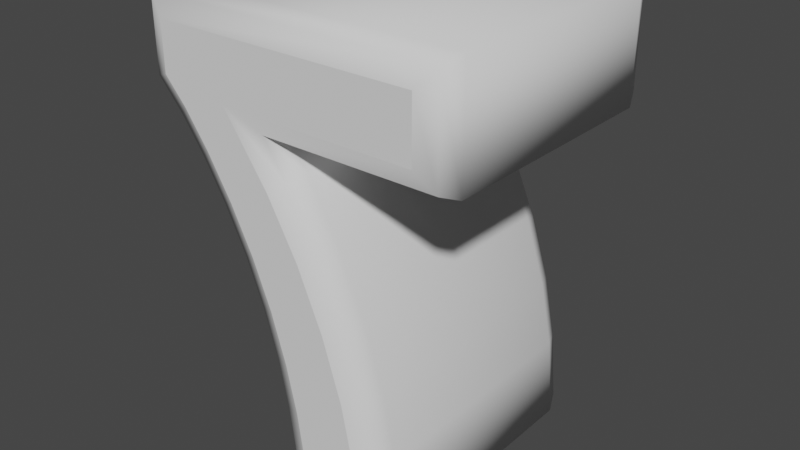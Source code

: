 # Source: 7.blend  (saved by Blender 3.3.6; exported with 4.5.12 LTS)
import bpy
from mathutils import Matrix  # noqa: F401  (used for matrix-valued properties, if any)

bpy.ops.wm.read_factory_settings(use_empty=True)
scene = bpy.context.scene
scene.name = 'Scene'

# ---- collections
col_collection = bpy.data.collections.new('Collection'); scene.collection.children.link(col_collection)

# ---- world
world_world = bpy.data.worlds.new('World'); scene.world = world_world
world_world.use_nodes = True; world_world.node_tree.nodes.clear()
_N = world_world.node_tree.nodes; _L = world_world.node_tree.links
n0 = _N.new('ShaderNodeOutputWorld'); n0.name = 'World Output'; n0.location = (300, 300)
n1 = _N.new('ShaderNodeBackground'); n1.name = 'Background'; n1.location = (10, 300)
n1.inputs[0].default_value = (0.05088, 0.05088, 0.05088, 1.0)
_L.new(n1.outputs[0], n0.inputs[0])
n0.is_active_output = True
world_world.color = (0.05088, 0.05088, 0.05088)
world_world.use_sun_shadow = False
world_world.sun_shadow_jitter_overblur = 0.0

# ---- meshes
me_text_001 = bpy.data.meshes.new('Text.001')
me_text_001.from_pydata([(0.07272, 0.172, 0.17), (-0.1545, 0.172, 0.17), (-0.1545, 0.2409, 0.17), (0.1531, 0.2409, 0.17), (0.1531, 0.1852, 0.17), (0.1281, 0.1572, 0.17), (0.1001, 0.1183, 0.17), (0.07188, 0.07168, 0.17), (0.04578, 0.02014, 0.17), (0.02415, -0.03356, 0.17), (0.007035, -0.08932, 0.17), (-0.005315, -0.1441, 0.17), (-0.01265, -0.195, 0.17), (-0.01447, -0.2321, 0.17), (-0.08647, -0.2321, 0.17), (-0.08161, -0.1739, 0.17), (-0.06757, -0.1046, 0.17), (-0.04517, -0.03419, 0.17), (-0.01563, 0.03416, 0.17), (0.01983, 0.09746, 0.17), (0.07272, 0.172, -0.17), (-0.1545, 0.172, -0.17), (-0.1545, 0.2409, -0.17), (0.1531, 0.2409, -0.17), (0.1531, 0.1852, -0.17), (0.1281, 0.1572, -0.17), (0.1001, 0.1183, -0.17), (0.07188, 0.07168, -0.17), (0.04578, 0.02014, -0.17), (0.02415, -0.03356, -0.17), (0.007035, -0.08932, -0.17), (-0.005315, -0.1441, -0.17), (-0.01265, -0.195, -0.17), (-0.01447, -0.2321, -0.17), (-0.08647, -0.2321, -0.17), (-0.08161, -0.1739, -0.17), (-0.06757, -0.1046, -0.17), (-0.04517, -0.03419, -0.17), (-0.01563, 0.03416, -0.17), (0.01983, 0.09746, -0.17), (0.07272, 0.172, -0.17), (0.03164, 0.1507, -0.1612), (0.01463, 0.142, -0.14), (0.01463, 0.142, 0.14), (0.03164, 0.1507, 0.1612), (0.07272, 0.172, 0.17), (-0.1545, 0.172, -0.17), (-0.1757, 0.1507, -0.1612), (-0.1845, 0.142, -0.14), (-0.1845, 0.142, 0.14), (-0.1757, 0.1507, 0.1612), (-0.1545, 0.172, 0.17), (-0.1545, 0.2409, -0.17), (-0.1757, 0.2622, -0.1612), (-0.1845, 0.2709, -0.14), (-0.1845, 0.2709, 0.14), (-0.1757, 0.2622, 0.1612), (-0.1545, 0.2409, 0.17), (0.1531, 0.2409, -0.17), (0.1744, 0.2622, -0.1612), (0.1831, 0.2709, -0.14), (0.1831, 0.2709, 0.14), (0.1744, 0.2622, 0.1612), (0.1531, 0.2409, 0.17), (0.1531, 0.1852, -0.17), (0.1744, 0.1771, -0.1612), (0.1831, 0.1738, -0.14), (0.1831, 0.1738, 0.14), (0.1744, 0.1771, 0.1612), (0.1531, 0.1852, 0.17), (0.1281, 0.1572, -0.17), (0.1447, 0.1439, -0.1612), (0.1516, 0.1384, -0.14), (0.1516, 0.1384, 0.14), (0.1447, 0.1439, 0.1612), (0.1281, 0.1572, 0.17), (0.1001, 0.1183, -0.17), (0.1178, 0.1065, -0.1612), (0.1251, 0.1017, -0.14), (0.1251, 0.1017, 0.14), (0.1178, 0.1065, 0.1612), (0.1001, 0.1183, 0.17), (0.07188, 0.07168, -0.17), (0.09045, 0.06138, -0.1612), (0.09813, 0.05711, -0.14), (0.09813, 0.05711, 0.14), (0.09045, 0.06138, 0.1612), (0.07188, 0.07168, 0.17), (0.04578, 0.02014, -0.17), (0.06511, 0.01137, -0.1612), (0.07312, 0.007735, -0.14), (0.07312, 0.007735, 0.14), (0.06511, 0.01137, 0.1612), (0.04578, 0.02014, 0.17), (0.02415, -0.03356, -0.17), (0.04416, -0.04064, -0.1612), (0.05245, -0.04358, -0.14), (0.05245, -0.04358, 0.14), (0.04416, -0.04064, 0.1612), (0.02415, -0.03356, 0.17), (0.007035, -0.08932, -0.17), (0.02755, -0.09477, -0.1612), (0.03605, -0.09703, -0.14), (0.03605, -0.09703, 0.14), (0.02755, -0.09477, 0.1612), (0.007035, -0.08932, 0.17), (-0.005315, -0.1441, -0.17), (0.01556, -0.148, -0.1612), (0.02421, -0.1496, -0.14), (0.02421, -0.1496, 0.14), (0.01556, -0.148, 0.1612), (-0.005315, -0.1441, 0.17), (-0.01265, -0.195, -0.17), (0.008484, -0.1971, -0.1612), (0.01724, -0.1979, -0.14), (0.01724, -0.1979, 0.14), (0.008484, -0.1971, 0.1612), (-0.01265, -0.195, 0.17), (-0.01447, -0.2321, -0.17), (0.005734, -0.2533, -0.1612), (0.0141, -0.2621, -0.14), (0.0141, -0.2621, 0.14), (0.005734, -0.2533, 0.1612), (-0.01447, -0.2321, 0.17), (-0.08647, -0.2321, -0.17), (-0.1095, -0.2533, -0.1612), (-0.1191, -0.2621, -0.14), (-0.1191, -0.2621, 0.14), (-0.1095, -0.2533, 0.1612), (-0.08647, -0.2321, 0.17), (-0.08161, -0.1739, -0.17), (-0.1026, -0.1709, -0.1612), (-0.1114, -0.1697, -0.14), (-0.1114, -0.1697, 0.14), (-0.1026, -0.1709, 0.1612), (-0.08161, -0.1739, 0.17), (-0.06757, -0.1046, -0.17), (-0.08813, -0.09924, -0.1612), (-0.09665, -0.09703, -0.14), (-0.09665, -0.09703, 0.14), (-0.08813, -0.09924, 0.1612), (-0.06757, -0.1046, 0.17), (-0.04517, -0.03419, -0.17), (-0.06507, -0.02675, -0.1612), (-0.07331, -0.02367, -0.14), (-0.07331, -0.02367, 0.14), (-0.06507, -0.02675, 0.1612), (-0.04517, -0.03419, 0.17), (-0.01563, 0.03416, -0.17), (-0.03467, 0.04358, -0.1612), (-0.04256, 0.04748, -0.14), (-0.04256, 0.04748, 0.14), (-0.03467, 0.04358, 0.1612), (-0.01563, 0.03416, 0.17), (0.01983, 0.09746, -0.17), (0.001875, 0.1088, -0.1612), (-0.005561, 0.1135, -0.14), (-0.005561, 0.1135, 0.14), (0.001875, 0.1088, 0.1612), (0.01983, 0.09746, 0.17)], [], [(1, 3, 2), (1, 4, 3), (1, 0, 4), (0, 5, 4), (19, 5, 0), (19, 6, 5), (19, 7, 6), (18, 7, 19), (18, 8, 7), (17, 8, 18), (17, 9, 8), (17, 10, 9), (16, 10, 17), (16, 11, 10), (15, 11, 16), (15, 12, 11), (14, 12, 15), (14, 13, 12), (21, 22, 23), (21, 23, 24), (21, 24, 20), (20, 24, 25), (39, 20, 25), (39, 25, 26), (39, 26, 27), (38, 39, 27), (38, 27, 28), (37, 38, 28), (37, 28, 29), (37, 29, 30), (36, 37, 30), (36, 30, 31), (35, 36, 31), (35, 31, 32), (34, 35, 32), (34, 32, 33), (41, 47, 46, 40), (42, 48, 47, 41), (43, 49, 48, 42), (44, 50, 49, 43), (45, 51, 50, 44), (47, 53, 52, 46), (48, 54, 53, 47), (49, 55, 54, 48), (50, 56, 55, 49), (51, 57, 56, 50), (53, 59, 58, 52), (54, 60, 59, 53), (55, 61, 60, 54), (56, 62, 61, 55), (57, 63, 62, 56), (59, 65, 64, 58), (60, 66, 65, 59), (61, 67, 66, 60), (62, 68, 67, 61), (63, 69, 68, 62), (65, 71, 70, 64), (66, 72, 71, 65), (67, 73, 72, 66), (68, 74, 73, 67), (69, 75, 74, 68), (71, 77, 76, 70), (72, 78, 77, 71), (73, 79, 78, 72), (74, 80, 79, 73), (75, 81, 80, 74), (77, 83, 82, 76), (78, 84, 83, 77), (79, 85, 84, 78), (80, 86, 85, 79), (81, 87, 86, 80), (83, 89, 88, 82), (84, 90, 89, 83), (85, 91, 90, 84), (86, 92, 91, 85), (87, 93, 92, 86), (89, 95, 94, 88), (90, 96, 95, 89), (91, 97, 96, 90), (92, 98, 97, 91), (93, 99, 98, 92), (95, 101, 100, 94), (96, 102, 101, 95), (97, 103, 102, 96), (98, 104, 103, 97), (99, 105, 104, 98), (101, 107, 106, 100), (102, 108, 107, 101), (103, 109, 108, 102), (104, 110, 109, 103), (105, 111, 110, 104), (107, 113, 112, 106), (108, 114, 113, 107), (109, 115, 114, 108), (110, 116, 115, 109), (111, 117, 116, 110), (113, 119, 118, 112), (114, 120, 119, 113), (115, 121, 120, 114), (116, 122, 121, 115), (117, 123, 122, 116), (119, 125, 124, 118), (120, 126, 125, 119), (121, 127, 126, 120), (122, 128, 127, 121), (123, 129, 128, 122), (125, 131, 130, 124), (126, 132, 131, 125), (127, 133, 132, 126), (128, 134, 133, 127), (129, 135, 134, 128), (131, 137, 136, 130), (132, 138, 137, 131), (133, 139, 138, 132), (134, 140, 139, 133), (135, 141, 140, 134), (137, 143, 142, 136), (138, 144, 143, 137), (139, 145, 144, 138), (140, 146, 145, 139), (141, 147, 146, 140), (143, 149, 148, 142), (144, 150, 149, 143), (145, 151, 150, 144), (146, 152, 151, 145), (147, 153, 152, 146), (149, 155, 154, 148), (150, 156, 155, 149), (151, 157, 156, 150), (152, 158, 157, 151), (153, 159, 158, 152), (155, 41, 40, 154), (156, 42, 41, 155), (157, 43, 42, 156), (158, 44, 43, 157), (159, 45, 44, 158)])
me_text_001.polygons.foreach_set('use_smooth', [0, 0, 0, 0, 0, 0, 0, 0, 0, 0, 0, 0, 0, 0, 0, 0, 0, 0, 0, 0, 0, 0, 0, 0, 0, 0, 0, 0, 0, 0, 0, 0, 0, 0, 0, 0, 1, 1, 1, 1, 1, 1, 1, 1, 1, 1, 1, 1, 1, 1, 1, 1, 1, 1, 1, 1, 1, 1, 1, 1, 1, 1, 1, 1, 1, 1, 1, 1, 1, 1, 1, 1, 1, 1, 1, 1, 1, 1, 1, 1, 1, 1, 1, 1, 1, 1, 1, 1, 1, 1, 1, 1, 1, 1, 1, 1, 1, 1, 1, 1, 1, 1, 1, 1, 1, 1, 1, 1, 1, 1, 1, 1, 1, 1, 1, 1, 1, 1, 1, 1, 1, 1, 1, 1, 1, 1, 1, 1, 1, 1, 1, 1, 1, 1, 1, 1])
_uv = me_text_001.uv_layers.new(name='UVMap')
_uv.uv.foreach_set('vector', [0.05263, 0.0, 0.1579, 0.0, 0.1053, 0.0, 0.05263, 0.0, 0.2105, 0.0, 0.1579, 0.0, 0.05263, 0.0, 0.0, 0.0, 0.2105, 0.0, 0.0, 0.0, 0.2632, 0.0, 0.2105, 0.0, 1.0, 0.0, 0.2632, 0.0, 0.0, 0.0, 1.0, 0.0, 0.3158, 0.0, 0.2632, 0.0, 1.0, 0.0, 0.3684, 0.0, 0.3158, 0.0, 0.9474, 0.0, 0.3684, 0.0, 1.0, 0.0, 0.9474, 0.0, 0.4211, 0.0, 0.3684, 0.0, 0.8947, 0.0, 0.4211, 0.0, 0.9474, 0.0, 0.8947, 0.0, 0.4737, 0.0, 0.4211, 0.0, 0.8947, 0.0, 0.5263, 0.0, 0.4737, 0.0, 0.8421, 0.0, 0.5263, 0.0, 0.8947, 0.0, 0.8421, 0.0, 0.5789, 0.0, 0.5263, 0.0, 0.7895, 0.0, 0.5789, 0.0, 0.8421, 0.0, 0.7895, 0.0, 0.6316, 0.0, 0.5789, 0.0, 0.7368, 0.0, 0.6316, 0.0, 0.7895, 0.0, 0.7368, 0.0, 0.6842, 0.0, 0.6316, 0.0, 0.05263, 0.0, 0.1053, 0.0, 0.1579, 0.0, 0.05263, 0.0, 0.1579, 0.0, 0.2105, 0.0, 0.05263, 0.0, 0.2105, 0.0, 0.0, 0.0, 0.0, 0.0, 0.2105, 0.0, 0.2632, 0.0, 1.0, 0.0, 0.0, 0.0, 0.2632, 0.0, 1.0, 0.0, 0.2632, 0.0, 0.3158, 0.0, 1.0, 0.0, 0.3158, 0.0, 0.3684, 0.0, 0.9474, 0.0, 1.0, 0.0, 0.3684, 0.0, 0.9474, 0.0, 0.3684, 0.0, 0.4211, 0.0, 0.8947, 0.0, 0.9474, 0.0, 0.4211, 0.0, 0.8947, 0.0, 0.4211, 0.0, 0.4737, 0.0, 0.8947, 0.0, 0.4737, 0.0, 0.5263, 0.0, 0.8421, 0.0, 0.8947, 0.0, 0.5263, 0.0, 0.8421, 0.0, 0.5263, 0.0, 0.5789, 0.0, 0.7895, 0.0, 0.8421, 0.0, 0.5789, 0.0, 0.7895, 0.0, 0.5789, 0.0, 0.6316, 0.0, 0.7368, 0.0, 0.7895, 0.0, 0.6316, 0.0, 0.7368, 0.0, 0.6316, 0.0, 0.6842, 0.0, 0.0, 0.2, 0.05, 0.2, 0.05, 0.0, 0.0, 0.0, 0.0, 0.4, 0.05, 0.4, 0.05, 0.2, 0.0, 0.2, 0.0, 0.6, 0.05, 0.6, 0.05, 0.4, 0.0, 0.4, 0.0, 0.8, 0.05, 0.8, 0.05, 0.6, 0.0, 0.6, 0.0, 1.0, 0.05, 1.0, 0.05, 0.8, 0.0, 0.8, 0.05, 0.2, 0.1, 0.2, 0.1, 0.0, 0.05, 0.0, 0.05, 0.4, 0.1, 0.4, 0.1, 0.2, 0.05, 0.2, 0.05, 0.6, 0.1, 0.6, 0.1, 0.4, 0.05, 0.4, 0.05, 0.8, 0.1, 0.8, 0.1, 0.6, 0.05, 0.6, 0.05, 1.0, 0.1, 1.0, 0.1, 0.8, 0.05, 0.8, 0.1, 0.2, 0.15, 0.2, 0.15, 0.0, 0.1, 0.0, 0.1, 0.4, 0.15, 0.4, 0.15, 0.2, 0.1, 0.2, 0.1, 0.6, 0.15, 0.6, 0.15, 0.4, 0.1, 0.4, 0.1, 0.8, 0.15, 0.8, 0.15, 0.6, 0.1, 0.6, 0.1, 1.0, 0.15, 1.0, 0.15, 0.8, 0.1, 0.8, 0.15, 0.2, 0.2, 0.2, 0.2, 0.0, 0.15, 0.0, 0.15, 0.4, 0.2, 0.4, 0.2, 0.2, 0.15, 0.2, 0.15, 0.6, 0.2, 0.6, 0.2, 0.4, 0.15, 0.4, 0.15, 0.8, 0.2, 0.8, 0.2, 0.6, 0.15, 0.6, 0.15, 1.0, 0.2, 1.0, 0.2, 0.8, 0.15, 0.8, 0.2, 0.2, 0.25, 0.2, 0.25, 0.0, 0.2, 0.0, 0.2, 0.4, 0.25, 0.4, 0.25, 0.2, 0.2, 0.2, 0.2, 0.6, 0.25, 0.6, 0.25, 0.4, 0.2, 0.4, 0.2, 0.8, 0.25, 0.8, 0.25, 0.6, 0.2, 0.6, 0.2, 1.0, 0.25, 1.0, 0.25, 0.8, 0.2, 0.8, 0.25, 0.2, 0.3, 0.2, 0.3, 0.0, 0.25, 0.0, 0.25, 0.4, 0.3, 0.4, 0.3, 0.2, 0.25, 0.2, 0.25, 0.6, 0.3, 0.6, 0.3, 0.4, 0.25, 0.4, 0.25, 0.8, 0.3, 0.8, 0.3, 0.6, 0.25, 0.6, 0.25, 1.0, 0.3, 1.0, 0.3, 0.8, 0.25, 0.8, 0.3, 0.2, 0.35, 0.2, 0.35, 0.0, 0.3, 0.0, 0.3, 0.4, 0.35, 0.4, 0.35, 0.2, 0.3, 0.2, 0.3, 0.6, 0.35, 0.6, 0.35, 0.4, 0.3, 0.4, 0.3, 0.8, 0.35, 0.8, 0.35, 0.6, 0.3, 0.6, 0.3, 1.0, 0.35, 1.0, 0.35, 0.8, 0.3, 0.8, 0.35, 0.2, 0.4, 0.2, 0.4, 0.0, 0.35, 0.0, 0.35, 0.4, 0.4, 0.4, 0.4, 0.2, 0.35, 0.2, 0.35, 0.6, 0.4, 0.6, 0.4, 0.4, 0.35, 0.4, 0.35, 0.8, 0.4, 0.8, 0.4, 0.6, 0.35, 0.6, 0.35, 1.0, 0.4, 1.0, 0.4, 0.8, 0.35, 0.8, 0.4, 0.2, 0.45, 0.2, 0.45, 0.0, 0.4, 0.0, 0.4, 0.4, 0.45, 0.4, 0.45, 0.2, 0.4, 0.2, 0.4, 0.6, 0.45, 0.6, 0.45, 0.4, 0.4, 0.4, 0.4, 0.8, 0.45, 0.8, 0.45, 0.6, 0.4, 0.6, 0.4, 1.0, 0.45, 1.0, 0.45, 0.8, 0.4, 0.8, 0.45, 0.2, 0.5, 0.2, 0.5, 0.0, 0.45, 0.0, 0.45, 0.4, 0.5, 0.4, 0.5, 0.2, 0.45, 0.2, 0.45, 0.6, 0.5, 0.6, 0.5, 0.4, 0.45, 0.4, 0.45, 0.8, 0.5, 0.8, 0.5, 0.6, 0.45, 0.6, 0.45, 1.0, 0.5, 1.0, 0.5, 0.8, 0.45, 0.8, 0.5, 0.2, 0.55, 0.2, 0.55, 0.0, 0.5, 0.0, 0.5, 0.4, 0.55, 0.4, 0.55, 0.2, 0.5, 0.2, 0.5, 0.6, 0.55, 0.6, 0.55, 0.4, 0.5, 0.4, 0.5, 0.8, 0.55, 0.8, 0.55, 0.6, 0.5, 0.6, 0.5, 1.0, 0.55, 1.0, 0.55, 0.8, 0.5, 0.8, 0.55, 0.2, 0.6, 0.2, 0.6, 0.0, 0.55, 0.0, 0.55, 0.4, 0.6, 0.4, 0.6, 0.2, 0.55, 0.2, 0.55, 0.6, 0.6, 0.6, 0.6, 0.4, 0.55, 0.4, 0.55, 0.8, 0.6, 0.8, 0.6, 0.6, 0.55, 0.6, 0.55, 1.0, 0.6, 1.0, 0.6, 0.8, 0.55, 0.8, 0.6, 0.2, 0.65, 0.2, 0.65, 0.0, 0.6, 0.0, 0.6, 0.4, 0.65, 0.4, 0.65, 0.2, 0.6, 0.2, 0.6, 0.6, 0.65, 0.6, 0.65, 0.4, 0.6, 0.4, 0.6, 0.8, 0.65, 0.8, 0.65, 0.6, 0.6, 0.6, 0.6, 1.0, 0.65, 1.0, 0.65, 0.8, 0.6, 0.8, 0.65, 0.2, 0.7, 0.2, 0.7, 0.0, 0.65, 0.0, 0.65, 0.4, 0.7, 0.4, 0.7, 0.2, 0.65, 0.2, 0.65, 0.6, 0.7, 0.6, 0.7, 0.4, 0.65, 0.4, 0.65, 0.8, 0.7, 0.8, 0.7, 0.6, 0.65, 0.6, 0.65, 1.0, 0.7, 1.0, 0.7, 0.8, 0.65, 0.8, 0.7, 0.2, 0.75, 0.2, 0.75, 0.0, 0.7, 0.0, 0.7, 0.4, 0.75, 0.4, 0.75, 0.2, 0.7, 0.2, 0.7, 0.6, 0.75, 0.6, 0.75, 0.4, 0.7, 0.4, 0.7, 0.8, 0.75, 0.8, 0.75, 0.6, 0.7, 0.6, 0.7, 1.0, 0.75, 1.0, 0.75, 0.8, 0.7, 0.8, 0.75, 0.2, 0.8, 0.2, 0.8, 0.0, 0.75, 0.0, 0.75, 0.4, 0.8, 0.4, 0.8, 0.2, 0.75, 0.2, 0.75, 0.6, 0.8, 0.6, 0.8, 0.4, 0.75, 0.4, 0.75, 0.8, 0.8, 0.8, 0.8, 0.6, 0.75, 0.6, 0.75, 1.0, 0.8, 1.0, 0.8, 0.8, 0.75, 0.8, 0.8, 0.2, 0.85, 0.2, 0.85, 0.0, 0.8, 0.0, 0.8, 0.4, 0.85, 0.4, 0.85, 0.2, 0.8, 0.2, 0.8, 0.6, 0.85, 0.6, 0.85, 0.4, 0.8, 0.4, 0.8, 0.8, 0.85, 0.8, 0.85, 0.6, 0.8, 0.6, 0.8, 1.0, 0.85, 1.0, 0.85, 0.8, 0.8, 0.8, 0.85, 0.2, 0.9, 0.2, 0.9, 0.0, 0.85, 0.0, 0.85, 0.4, 0.9, 0.4, 0.9, 0.2, 0.85, 0.2, 0.85, 0.6, 0.9, 0.6, 0.9, 0.4, 0.85, 0.4, 0.85, 0.8, 0.9, 0.8, 0.9, 0.6, 0.85, 0.6, 0.85, 1.0, 0.9, 1.0, 0.9, 0.8, 0.85, 0.8, 0.9, 0.2, 0.95, 0.2, 0.95, 0.0, 0.9, 0.0, 0.9, 0.4, 0.95, 0.4, 0.95, 0.2, 0.9, 0.2, 0.9, 0.6, 0.95, 0.6, 0.95, 0.4, 0.9, 0.4, 0.9, 0.8, 0.95, 0.8, 0.95, 0.6, 0.9, 0.6, 0.9, 1.0, 0.95, 1.0, 0.95, 0.8, 0.9, 0.8, 0.95, 0.2, 1.0, 0.2, 1.0, 0.0, 0.95, 0.0, 0.95, 0.4, 1.0, 0.4, 1.0, 0.2, 0.95, 0.2, 0.95, 0.6, 1.0, 0.6, 1.0, 0.4, 0.95, 0.4, 0.95, 0.8, 1.0, 0.8, 1.0, 0.6, 0.95, 0.6, 0.95, 1.0, 1.0, 1.0, 1.0, 0.8, 0.95, 0.8])
me_text_001.update()

# ---- objects
ob_text = bpy.data.objects.new('Text', me_text_001)

# ---- transforms, parenting, visibility, modifiers, constraints
ob_text.location = (0.0, 0.0, 0.0)
ob_text.rotation_euler = (1.571, -0.0, 3.142)

# ---- collection membership
col_collection.objects.link(ob_text)

# ---- scene / render settings (as saved in the file)
scene.frame_start = 1; scene.frame_end = 250; scene.frame_set(1)
scene.render.engine = 'BLENDER_EEVEE_NEXT'
scene.cycles.sampling_pattern = 'TABULATED_SOBOL'
scene.cycles.use_light_tree = False
scene.view_settings.view_transform = 'Filmic'
bpy.context.view_layer.update()

# ---- added for rendering (the .blend has no active camera and no usable light): camera, sun
cam_auto = bpy.data.cameras.new('AutoCamera')
cam_auto.lens = 50.0
cam_auto.sensor_width = 36.0
cam_auto.clip_end = 1000.0
ob_auto_camera = bpy.data.objects.new('AutoCamera', cam_auto)
scene.collection.objects.link(ob_auto_camera)
ob_auto_camera.location = (0.677342, -0.811992, 0.54576)
ob_auto_camera.rotation_euler = (1.09748, -7.21219e-08, 0.694738)
scene.camera = ob_auto_camera
light_auto_sun = bpy.data.lights.new('AutoSun', 'SUN')
light_auto_sun.energy = 3.0
light_auto_sun.angle = 0.0523599
ob_auto_sun = bpy.data.objects.new('AutoSun', light_auto_sun)
scene.collection.objects.link(ob_auto_sun)
ob_auto_sun.rotation_euler = (0.872665, 0.174533, 0.523599)
bpy.context.view_layer.update()
